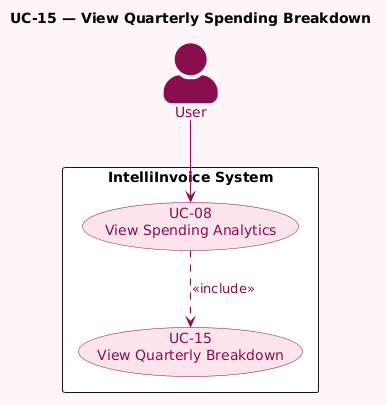

The diagram above was rendered by PlantUML. Its source (embedded in the PNG):
@startuml
' --- Global Styles ---
skinparam actorStyle awesome
skinparam backgroundColor #fdf5f8

' --- Use Case Style ---
skinparam usecase {
    BackgroundColor #fce4ec
    BorderColor #880e4f
    FontColor #880e4f
    ArrowColor #880e4f
}

' --- Actor Style ---
skinparam actor {
    BackgroundColor #880e4f
    BorderColor #880e4f
    FontColor #880e4f
}

' --- Arrow Style ---
skinparam arrow {
    Color #880e4f
    FontColor #880e4f
}

title UC-15 — View Quarterly Spending Breakdown

' --- Actors ---
' The "User" will now have the person icon automatically due to actorStyle awesome
actor "User" as User #880e4f

' --- System Boundary ---
rectangle "IntelliInvoice System" #white {
    usecase "UC-08\nView Spending Analytics" as UC08
    usecase "UC-15\nView Quarterly Breakdown" as UC15
}

' --- Relationships ---
User --> UC08
UC08 ..> UC15 : <<include>>
@enduml